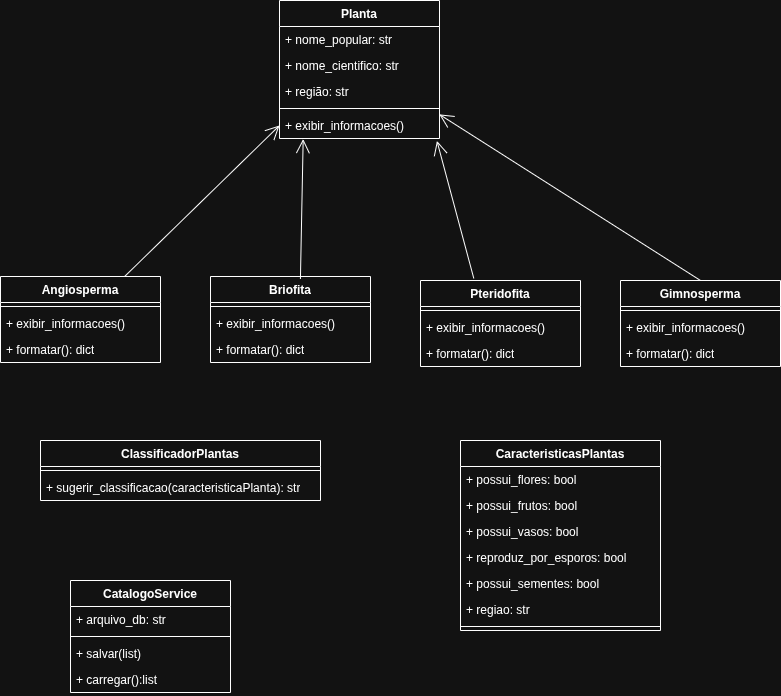

The diagram above was exported from draw.io. Its source (the exported page's mxGraphModel, read from the mxfile embedded in the PNG):
<mxGraphModel dx="1426" dy="759" grid="1" gridSize="10" guides="1" tooltips="1" connect="1" arrows="1" fold="1" page="1" pageScale="1" pageWidth="827" pageHeight="1169" math="0" shadow="0">
  <root>
    <mxCell id="0" />
    <mxCell id="1" parent="0" />
    <mxCell id="D7GF1W25t9z34OOqZRBp-1" parent="1" style="swimlane;fontStyle=1;align=center;verticalAlign=top;childLayout=stackLayout;horizontal=1;startSize=26;horizontalStack=0;resizeParent=1;resizeParentMax=0;resizeLast=0;collapsible=1;marginBottom=0;whiteSpace=wrap;html=1;" value="Planta" vertex="1">
      <mxGeometry height="138" width="160" x="299" y="40" as="geometry" />
    </mxCell>
    <mxCell id="D7GF1W25t9z34OOqZRBp-2" parent="D7GF1W25t9z34OOqZRBp-1" style="text;strokeColor=none;fillColor=none;align=left;verticalAlign=top;spacingLeft=4;spacingRight=4;overflow=hidden;rotatable=0;points=[[0,0.5],[1,0.5]];portConstraint=eastwest;whiteSpace=wrap;html=1;" value="+ nome_popular: str" vertex="1">
      <mxGeometry height="26" width="160" y="26" as="geometry" />
    </mxCell>
    <mxCell id="D7GF1W25t9z34OOqZRBp-5" parent="D7GF1W25t9z34OOqZRBp-1" style="text;strokeColor=none;fillColor=none;align=left;verticalAlign=top;spacingLeft=4;spacingRight=4;overflow=hidden;rotatable=0;points=[[0,0.5],[1,0.5]];portConstraint=eastwest;whiteSpace=wrap;html=1;" value="+ nome_cientifico: str" vertex="1">
      <mxGeometry height="26" width="160" y="52" as="geometry" />
    </mxCell>
    <mxCell id="D7GF1W25t9z34OOqZRBp-6" parent="D7GF1W25t9z34OOqZRBp-1" style="text;strokeColor=none;fillColor=none;align=left;verticalAlign=top;spacingLeft=4;spacingRight=4;overflow=hidden;rotatable=0;points=[[0,0.5],[1,0.5]];portConstraint=eastwest;whiteSpace=wrap;html=1;" value="+ região: str" vertex="1">
      <mxGeometry height="26" width="160" y="78" as="geometry" />
    </mxCell>
    <mxCell id="D7GF1W25t9z34OOqZRBp-3" parent="D7GF1W25t9z34OOqZRBp-1" style="line;strokeWidth=1;fillColor=none;align=left;verticalAlign=middle;spacingTop=-1;spacingLeft=3;spacingRight=3;rotatable=0;labelPosition=right;points=[];portConstraint=eastwest;strokeColor=inherit;" value="" vertex="1">
      <mxGeometry height="8" width="160" y="104" as="geometry" />
    </mxCell>
    <mxCell id="D7GF1W25t9z34OOqZRBp-4" parent="D7GF1W25t9z34OOqZRBp-1" style="text;strokeColor=none;fillColor=none;align=left;verticalAlign=top;spacingLeft=4;spacingRight=4;overflow=hidden;rotatable=0;points=[[0,0.5],[1,0.5]];portConstraint=eastwest;whiteSpace=wrap;html=1;" value="+ exibir_informacoes()" vertex="1">
      <mxGeometry height="26" width="160" y="112" as="geometry" />
    </mxCell>
    <mxCell id="IiPFHXZSR5hZRFDRRm8d-1" parent="1" style="swimlane;fontStyle=1;align=center;verticalAlign=top;childLayout=stackLayout;horizontal=1;startSize=26;horizontalStack=0;resizeParent=1;resizeParentMax=0;resizeLast=0;collapsible=1;marginBottom=0;whiteSpace=wrap;html=1;" value="Angiosperma" vertex="1">
      <mxGeometry height="86" width="160" x="20" y="316" as="geometry" />
    </mxCell>
    <mxCell id="IiPFHXZSR5hZRFDRRm8d-5" parent="IiPFHXZSR5hZRFDRRm8d-1" style="line;strokeWidth=1;fillColor=none;align=left;verticalAlign=middle;spacingTop=-1;spacingLeft=3;spacingRight=3;rotatable=0;labelPosition=right;points=[];portConstraint=eastwest;strokeColor=inherit;" value="" vertex="1">
      <mxGeometry height="8" width="160" y="26" as="geometry" />
    </mxCell>
    <mxCell id="IiPFHXZSR5hZRFDRRm8d-6" parent="IiPFHXZSR5hZRFDRRm8d-1" style="text;strokeColor=none;fillColor=none;align=left;verticalAlign=top;spacingLeft=4;spacingRight=4;overflow=hidden;rotatable=0;points=[[0,0.5],[1,0.5]];portConstraint=eastwest;whiteSpace=wrap;html=1;" value="+ exibir_informacoes()" vertex="1">
      <mxGeometry height="26" width="160" y="34" as="geometry" />
    </mxCell>
    <mxCell id="IiPFHXZSR5hZRFDRRm8d-7" parent="IiPFHXZSR5hZRFDRRm8d-1" style="text;strokeColor=none;fillColor=none;align=left;verticalAlign=top;spacingLeft=4;spacingRight=4;overflow=hidden;rotatable=0;points=[[0,0.5],[1,0.5]];portConstraint=eastwest;whiteSpace=wrap;html=1;" value="+ formatar(): dict" vertex="1">
      <mxGeometry height="26" width="160" y="60" as="geometry" />
    </mxCell>
    <mxCell id="IiPFHXZSR5hZRFDRRm8d-8" parent="1" style="swimlane;fontStyle=1;align=center;verticalAlign=top;childLayout=stackLayout;horizontal=1;startSize=26;horizontalStack=0;resizeParent=1;resizeParentMax=0;resizeLast=0;collapsible=1;marginBottom=0;whiteSpace=wrap;html=1;" value="Briofita" vertex="1">
      <mxGeometry height="86" width="160" x="230" y="316" as="geometry" />
    </mxCell>
    <mxCell id="IiPFHXZSR5hZRFDRRm8d-9" parent="IiPFHXZSR5hZRFDRRm8d-8" style="line;strokeWidth=1;fillColor=none;align=left;verticalAlign=middle;spacingTop=-1;spacingLeft=3;spacingRight=3;rotatable=0;labelPosition=right;points=[];portConstraint=eastwest;strokeColor=inherit;" value="" vertex="1">
      <mxGeometry height="8" width="160" y="26" as="geometry" />
    </mxCell>
    <mxCell id="IiPFHXZSR5hZRFDRRm8d-10" parent="IiPFHXZSR5hZRFDRRm8d-8" style="text;strokeColor=none;fillColor=none;align=left;verticalAlign=top;spacingLeft=4;spacingRight=4;overflow=hidden;rotatable=0;points=[[0,0.5],[1,0.5]];portConstraint=eastwest;whiteSpace=wrap;html=1;" value="+ exibir_informacoes()" vertex="1">
      <mxGeometry height="26" width="160" y="34" as="geometry" />
    </mxCell>
    <mxCell id="IiPFHXZSR5hZRFDRRm8d-11" parent="IiPFHXZSR5hZRFDRRm8d-8" style="text;strokeColor=none;fillColor=none;align=left;verticalAlign=top;spacingLeft=4;spacingRight=4;overflow=hidden;rotatable=0;points=[[0,0.5],[1,0.5]];portConstraint=eastwest;whiteSpace=wrap;html=1;" value="+ formatar(): dict" vertex="1">
      <mxGeometry height="26" width="160" y="60" as="geometry" />
    </mxCell>
    <mxCell id="IiPFHXZSR5hZRFDRRm8d-12" parent="1" style="swimlane;fontStyle=1;align=center;verticalAlign=top;childLayout=stackLayout;horizontal=1;startSize=26;horizontalStack=0;resizeParent=1;resizeParentMax=0;resizeLast=0;collapsible=1;marginBottom=0;whiteSpace=wrap;html=1;" value="Pteridofita" vertex="1">
      <mxGeometry height="86" width="160" x="440" y="320" as="geometry" />
    </mxCell>
    <mxCell id="IiPFHXZSR5hZRFDRRm8d-13" parent="IiPFHXZSR5hZRFDRRm8d-12" style="line;strokeWidth=1;fillColor=none;align=left;verticalAlign=middle;spacingTop=-1;spacingLeft=3;spacingRight=3;rotatable=0;labelPosition=right;points=[];portConstraint=eastwest;strokeColor=inherit;" value="" vertex="1">
      <mxGeometry height="8" width="160" y="26" as="geometry" />
    </mxCell>
    <mxCell id="IiPFHXZSR5hZRFDRRm8d-14" parent="IiPFHXZSR5hZRFDRRm8d-12" style="text;strokeColor=none;fillColor=none;align=left;verticalAlign=top;spacingLeft=4;spacingRight=4;overflow=hidden;rotatable=0;points=[[0,0.5],[1,0.5]];portConstraint=eastwest;whiteSpace=wrap;html=1;" value="+ exibir_informacoes()" vertex="1">
      <mxGeometry height="26" width="160" y="34" as="geometry" />
    </mxCell>
    <mxCell id="IiPFHXZSR5hZRFDRRm8d-15" parent="IiPFHXZSR5hZRFDRRm8d-12" style="text;strokeColor=none;fillColor=none;align=left;verticalAlign=top;spacingLeft=4;spacingRight=4;overflow=hidden;rotatable=0;points=[[0,0.5],[1,0.5]];portConstraint=eastwest;whiteSpace=wrap;html=1;" value="+ formatar(): dict" vertex="1">
      <mxGeometry height="26" width="160" y="60" as="geometry" />
    </mxCell>
    <mxCell id="IiPFHXZSR5hZRFDRRm8d-16" parent="1" style="swimlane;fontStyle=1;align=center;verticalAlign=top;childLayout=stackLayout;horizontal=1;startSize=26;horizontalStack=0;resizeParent=1;resizeParentMax=0;resizeLast=0;collapsible=1;marginBottom=0;whiteSpace=wrap;html=1;" value="Gimnosperma" vertex="1">
      <mxGeometry height="86" width="160" x="640" y="320" as="geometry" />
    </mxCell>
    <mxCell id="IiPFHXZSR5hZRFDRRm8d-17" parent="IiPFHXZSR5hZRFDRRm8d-16" style="line;strokeWidth=1;fillColor=none;align=left;verticalAlign=middle;spacingTop=-1;spacingLeft=3;spacingRight=3;rotatable=0;labelPosition=right;points=[];portConstraint=eastwest;strokeColor=inherit;" value="" vertex="1">
      <mxGeometry height="8" width="160" y="26" as="geometry" />
    </mxCell>
    <mxCell id="IiPFHXZSR5hZRFDRRm8d-18" parent="IiPFHXZSR5hZRFDRRm8d-16" style="text;strokeColor=none;fillColor=none;align=left;verticalAlign=top;spacingLeft=4;spacingRight=4;overflow=hidden;rotatable=0;points=[[0,0.5],[1,0.5]];portConstraint=eastwest;whiteSpace=wrap;html=1;" value="+ exibir_informacoes()" vertex="1">
      <mxGeometry height="26" width="160" y="34" as="geometry" />
    </mxCell>
    <mxCell id="IiPFHXZSR5hZRFDRRm8d-19" parent="IiPFHXZSR5hZRFDRRm8d-16" style="text;strokeColor=none;fillColor=none;align=left;verticalAlign=top;spacingLeft=4;spacingRight=4;overflow=hidden;rotatable=0;points=[[0,0.5],[1,0.5]];portConstraint=eastwest;whiteSpace=wrap;html=1;" value="+ formatar(): dict" vertex="1">
      <mxGeometry height="26" width="160" y="60" as="geometry" />
    </mxCell>
    <mxCell id="IiPFHXZSR5hZRFDRRm8d-20" edge="1" parent="1" source="IiPFHXZSR5hZRFDRRm8d-1" style="endArrow=open;endFill=1;endSize=12;html=1;rounded=0;entryX=0;entryY=0.5;entryDx=0;entryDy=0;" target="D7GF1W25t9z34OOqZRBp-4" value="">
      <mxGeometry relative="1" width="160" as="geometry">
        <Array as="points" />
        <mxPoint x="90" y="230" as="sourcePoint" />
        <mxPoint x="250" y="230" as="targetPoint" />
      </mxGeometry>
    </mxCell>
    <mxCell id="IiPFHXZSR5hZRFDRRm8d-21" edge="1" parent="1" source="IiPFHXZSR5hZRFDRRm8d-8" style="endArrow=open;endFill=1;endSize=12;html=1;rounded=0;entryX=0.148;entryY=1.022;entryDx=0;entryDy=0;exitX=0.562;exitY=0.028;exitDx=0;exitDy=0;exitPerimeter=0;entryPerimeter=0;" target="D7GF1W25t9z34OOqZRBp-4" value="">
      <mxGeometry relative="1" width="160" as="geometry">
        <Array as="points" />
        <mxPoint x="340" y="401" as="sourcePoint" />
        <mxPoint x="495" y="250" as="targetPoint" />
      </mxGeometry>
    </mxCell>
    <mxCell id="IiPFHXZSR5hZRFDRRm8d-29" edge="1" parent="1" source="IiPFHXZSR5hZRFDRRm8d-12" style="endArrow=open;endFill=1;endSize=12;html=1;rounded=0;entryX=0.984;entryY=1.094;entryDx=0;entryDy=0;exitX=0.333;exitY=-0.025;exitDx=0;exitDy=0;exitPerimeter=0;entryPerimeter=0;" target="D7GF1W25t9z34OOqZRBp-4" value="">
      <mxGeometry relative="1" width="160" as="geometry">
        <Array as="points" />
        <mxPoint x="480" y="359" as="sourcePoint" />
        <mxPoint x="483" y="220" as="targetPoint" />
      </mxGeometry>
    </mxCell>
    <mxCell id="IiPFHXZSR5hZRFDRRm8d-30" edge="1" parent="1" source="IiPFHXZSR5hZRFDRRm8d-16" style="endArrow=open;endFill=1;endSize=12;html=1;rounded=0;entryX=0.999;entryY=0.072;entryDx=0;entryDy=0;exitX=0.5;exitY=0;exitDx=0;exitDy=0;entryPerimeter=0;" target="D7GF1W25t9z34OOqZRBp-4" value="">
      <mxGeometry relative="1" width="160" as="geometry">
        <Array as="points" />
        <mxPoint x="680" y="359" as="sourcePoint" />
        <mxPoint x="683" y="220" as="targetPoint" />
      </mxGeometry>
    </mxCell>
    <mxCell id="IiPFHXZSR5hZRFDRRm8d-31" parent="1" style="swimlane;fontStyle=1;align=center;verticalAlign=top;childLayout=stackLayout;horizontal=1;startSize=26;horizontalStack=0;resizeParent=1;resizeParentMax=0;resizeLast=0;collapsible=1;marginBottom=0;whiteSpace=wrap;html=1;" value="CaracteristicasPlantas" vertex="1">
      <mxGeometry height="190" width="200" x="480" y="480" as="geometry" />
    </mxCell>
    <mxCell id="IiPFHXZSR5hZRFDRRm8d-32" parent="IiPFHXZSR5hZRFDRRm8d-31" style="text;strokeColor=none;fillColor=none;align=left;verticalAlign=top;spacingLeft=4;spacingRight=4;overflow=hidden;rotatable=0;points=[[0,0.5],[1,0.5]];portConstraint=eastwest;whiteSpace=wrap;html=1;" value="+ possui_flores: bool" vertex="1">
      <mxGeometry height="26" width="200" y="26" as="geometry" />
    </mxCell>
    <mxCell id="IiPFHXZSR5hZRFDRRm8d-33" parent="IiPFHXZSR5hZRFDRRm8d-31" style="text;strokeColor=none;fillColor=none;align=left;verticalAlign=top;spacingLeft=4;spacingRight=4;overflow=hidden;rotatable=0;points=[[0,0.5],[1,0.5]];portConstraint=eastwest;whiteSpace=wrap;html=1;" value="+ possui_frutos: bool" vertex="1">
      <mxGeometry height="26" width="200" y="52" as="geometry" />
    </mxCell>
    <mxCell id="IiPFHXZSR5hZRFDRRm8d-34" parent="IiPFHXZSR5hZRFDRRm8d-31" style="text;strokeColor=none;fillColor=none;align=left;verticalAlign=top;spacingLeft=4;spacingRight=4;overflow=hidden;rotatable=0;points=[[0,0.5],[1,0.5]];portConstraint=eastwest;whiteSpace=wrap;html=1;" value="+ possui_vasos: bool" vertex="1">
      <mxGeometry height="26" width="200" y="78" as="geometry" />
    </mxCell>
    <mxCell id="IiPFHXZSR5hZRFDRRm8d-37" parent="IiPFHXZSR5hZRFDRRm8d-31" style="text;strokeColor=none;fillColor=none;align=left;verticalAlign=top;spacingLeft=4;spacingRight=4;overflow=hidden;rotatable=0;points=[[0,0.5],[1,0.5]];portConstraint=eastwest;whiteSpace=wrap;html=1;" value="+ reproduz_por_esporos: bool" vertex="1">
      <mxGeometry height="26" width="200" y="104" as="geometry" />
    </mxCell>
    <mxCell id="IiPFHXZSR5hZRFDRRm8d-38" parent="IiPFHXZSR5hZRFDRRm8d-31" style="text;strokeColor=none;fillColor=none;align=left;verticalAlign=top;spacingLeft=4;spacingRight=4;overflow=hidden;rotatable=0;points=[[0,0.5],[1,0.5]];portConstraint=eastwest;whiteSpace=wrap;html=1;" value="+ possui_sementes: bool" vertex="1">
      <mxGeometry height="26" width="200" y="130" as="geometry" />
    </mxCell>
    <mxCell id="IiPFHXZSR5hZRFDRRm8d-40" parent="IiPFHXZSR5hZRFDRRm8d-31" style="text;strokeColor=none;fillColor=none;align=left;verticalAlign=top;spacingLeft=4;spacingRight=4;overflow=hidden;rotatable=0;points=[[0,0.5],[1,0.5]];portConstraint=eastwest;whiteSpace=wrap;html=1;" value="+ regiao: str" vertex="1">
      <mxGeometry height="26" width="200" y="156" as="geometry" />
    </mxCell>
    <mxCell id="IiPFHXZSR5hZRFDRRm8d-35" parent="IiPFHXZSR5hZRFDRRm8d-31" style="line;strokeWidth=1;fillColor=none;align=left;verticalAlign=middle;spacingTop=-1;spacingLeft=3;spacingRight=3;rotatable=0;labelPosition=right;points=[];portConstraint=eastwest;strokeColor=inherit;" value="" vertex="1">
      <mxGeometry height="8" width="200" y="182" as="geometry" />
    </mxCell>
    <mxCell id="IiPFHXZSR5hZRFDRRm8d-53" parent="1" style="swimlane;fontStyle=1;align=center;verticalAlign=top;childLayout=stackLayout;horizontal=1;startSize=26;horizontalStack=0;resizeParent=1;resizeParentMax=0;resizeLast=0;collapsible=1;marginBottom=0;whiteSpace=wrap;html=1;" value="ClassificadorPlantas" vertex="1">
      <mxGeometry height="60" width="280" x="60" y="480" as="geometry" />
    </mxCell>
    <mxCell id="IiPFHXZSR5hZRFDRRm8d-57" parent="IiPFHXZSR5hZRFDRRm8d-53" style="line;strokeWidth=1;fillColor=none;align=left;verticalAlign=middle;spacingTop=-1;spacingLeft=3;spacingRight=3;rotatable=0;labelPosition=right;points=[];portConstraint=eastwest;strokeColor=inherit;" value="" vertex="1">
      <mxGeometry height="8" width="280" y="26" as="geometry" />
    </mxCell>
    <mxCell id="IiPFHXZSR5hZRFDRRm8d-58" parent="IiPFHXZSR5hZRFDRRm8d-53" style="text;strokeColor=none;fillColor=none;align=left;verticalAlign=top;spacingLeft=4;spacingRight=4;overflow=hidden;rotatable=0;points=[[0,0.5],[1,0.5]];portConstraint=eastwest;whiteSpace=wrap;html=1;" value="+ sugerir_classificacao(caracteristicaPlanta): str" vertex="1">
      <mxGeometry height="26" width="280" y="34" as="geometry" />
    </mxCell>
    <mxCell id="IiPFHXZSR5hZRFDRRm8d-59" parent="1" style="swimlane;fontStyle=1;align=center;verticalAlign=top;childLayout=stackLayout;horizontal=1;startSize=26;horizontalStack=0;resizeParent=1;resizeParentMax=0;resizeLast=0;collapsible=1;marginBottom=0;whiteSpace=wrap;html=1;" value="CatalogoService" vertex="1">
      <mxGeometry height="112" width="160" x="90" y="620" as="geometry" />
    </mxCell>
    <mxCell id="IiPFHXZSR5hZRFDRRm8d-60" parent="IiPFHXZSR5hZRFDRRm8d-59" style="text;strokeColor=none;fillColor=none;align=left;verticalAlign=top;spacingLeft=4;spacingRight=4;overflow=hidden;rotatable=0;points=[[0,0.5],[1,0.5]];portConstraint=eastwest;whiteSpace=wrap;html=1;" value="+ arquivo_db: str" vertex="1">
      <mxGeometry height="26" width="160" y="26" as="geometry" />
    </mxCell>
    <mxCell id="IiPFHXZSR5hZRFDRRm8d-63" parent="IiPFHXZSR5hZRFDRRm8d-59" style="line;strokeWidth=1;fillColor=none;align=left;verticalAlign=middle;spacingTop=-1;spacingLeft=3;spacingRight=3;rotatable=0;labelPosition=right;points=[];portConstraint=eastwest;strokeColor=inherit;" value="" vertex="1">
      <mxGeometry height="8" width="160" y="52" as="geometry" />
    </mxCell>
    <mxCell id="IiPFHXZSR5hZRFDRRm8d-64" parent="IiPFHXZSR5hZRFDRRm8d-59" style="text;strokeColor=none;fillColor=none;align=left;verticalAlign=top;spacingLeft=4;spacingRight=4;overflow=hidden;rotatable=0;points=[[0,0.5],[1,0.5]];portConstraint=eastwest;whiteSpace=wrap;html=1;" value="+ salvar(list)" vertex="1">
      <mxGeometry height="26" width="160" y="60" as="geometry" />
    </mxCell>
    <mxCell id="IiPFHXZSR5hZRFDRRm8d-65" parent="IiPFHXZSR5hZRFDRRm8d-59" style="text;strokeColor=none;fillColor=none;align=left;verticalAlign=top;spacingLeft=4;spacingRight=4;overflow=hidden;rotatable=0;points=[[0,0.5],[1,0.5]];portConstraint=eastwest;whiteSpace=wrap;html=1;" value="+ carregar():list" vertex="1">
      <mxGeometry height="26" width="160" y="86" as="geometry" />
    </mxCell>
  </root>
</mxGraphModel>